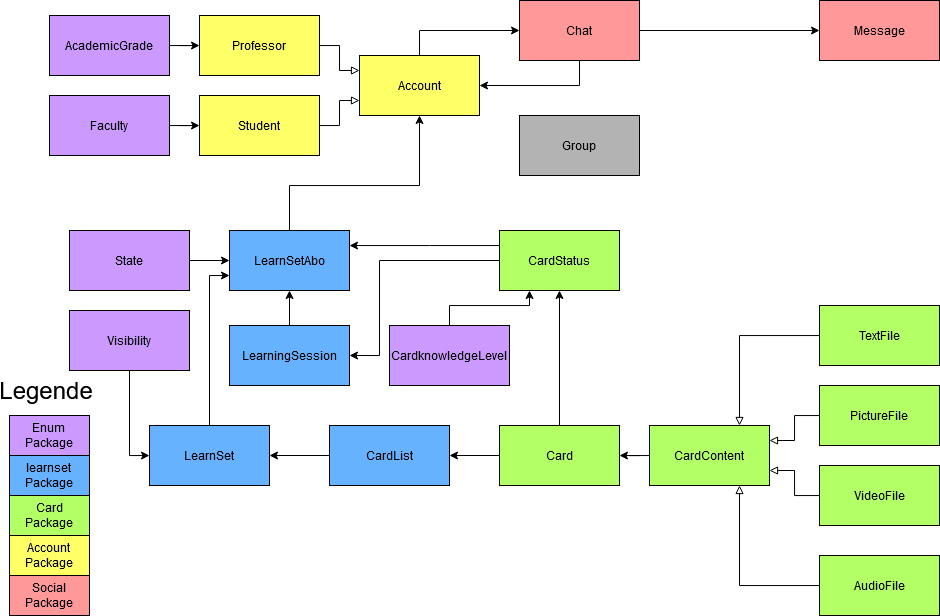

The diagram above was exported from draw.io. Its source (the exported page's mxGraphModel, read from the mxfile embedded in the PNG):
<mxGraphModel dx="1758" dy="1193" grid="1" gridSize="10" guides="1" tooltips="1" connect="1" arrows="1" fold="1" page="1" pageScale="1" pageWidth="827" pageHeight="1169" math="0" shadow="0">
  <root>
    <mxCell id="0" />
    <mxCell id="1" parent="0" />
    <mxCell id="PjMeXXM3NC6vd-3yuL97-57" style="edgeStyle=orthogonalEdgeStyle;rounded=0;orthogonalLoop=1;jettySize=auto;html=1;entryX=0;entryY=0.5;entryDx=0;entryDy=0;" edge="1" parent="1" source="PjMeXXM3NC6vd-3yuL97-2" target="PjMeXXM3NC6vd-3yuL97-45">
      <mxGeometry relative="1" as="geometry">
        <Array as="points">
          <mxPoint x="60" y="215" />
        </Array>
      </mxGeometry>
    </mxCell>
    <mxCell id="PjMeXXM3NC6vd-3yuL97-2" value="Account" style="rounded=0;whiteSpace=wrap;html=1;fillColor=#FFFF66;" vertex="1" parent="1">
      <mxGeometry y="240" width="120" height="60" as="geometry" />
    </mxCell>
    <mxCell id="PjMeXXM3NC6vd-3yuL97-5" style="edgeStyle=orthogonalEdgeStyle;rounded=0;orthogonalLoop=1;jettySize=auto;html=1;endArrow=classic;endFill=1;" edge="1" parent="1" source="PjMeXXM3NC6vd-3yuL97-6" target="PjMeXXM3NC6vd-3yuL97-2">
      <mxGeometry relative="1" as="geometry">
        <Array as="points">
          <mxPoint x="-70" y="370" />
          <mxPoint x="60" y="370" />
        </Array>
      </mxGeometry>
    </mxCell>
    <mxCell id="PjMeXXM3NC6vd-3yuL97-6" value="LearnSetAbo" style="rounded=0;whiteSpace=wrap;html=1;fillColor=#66B2FF;" vertex="1" parent="1">
      <mxGeometry x="-130" y="415" width="120" height="60" as="geometry" />
    </mxCell>
    <mxCell id="PjMeXXM3NC6vd-3yuL97-7" style="edgeStyle=orthogonalEdgeStyle;rounded=0;orthogonalLoop=1;jettySize=auto;html=1;entryX=0;entryY=0.25;entryDx=0;entryDy=0;endArrow=block;endFill=0;" edge="1" parent="1" source="PjMeXXM3NC6vd-3yuL97-8" target="PjMeXXM3NC6vd-3yuL97-2">
      <mxGeometry relative="1" as="geometry" />
    </mxCell>
    <mxCell id="PjMeXXM3NC6vd-3yuL97-8" value="Professor" style="rounded=0;whiteSpace=wrap;html=1;fillColor=#FFFF66;" vertex="1" parent="1">
      <mxGeometry x="-160" y="200" width="120" height="60" as="geometry" />
    </mxCell>
    <mxCell id="PjMeXXM3NC6vd-3yuL97-9" style="edgeStyle=orthogonalEdgeStyle;rounded=0;orthogonalLoop=1;jettySize=auto;html=1;entryX=0;entryY=0.75;entryDx=0;entryDy=0;endArrow=block;endFill=0;" edge="1" parent="1" source="PjMeXXM3NC6vd-3yuL97-10" target="PjMeXXM3NC6vd-3yuL97-2">
      <mxGeometry relative="1" as="geometry" />
    </mxCell>
    <mxCell id="PjMeXXM3NC6vd-3yuL97-10" value="Student" style="rounded=0;whiteSpace=wrap;html=1;fillColor=#FFFF66;" vertex="1" parent="1">
      <mxGeometry x="-160" y="280" width="120" height="60" as="geometry" />
    </mxCell>
    <mxCell id="PjMeXXM3NC6vd-3yuL97-11" style="edgeStyle=orthogonalEdgeStyle;rounded=0;orthogonalLoop=1;jettySize=auto;html=1;" edge="1" parent="1" source="PjMeXXM3NC6vd-3yuL97-13" target="PjMeXXM3NC6vd-3yuL97-38">
      <mxGeometry relative="1" as="geometry" />
    </mxCell>
    <mxCell id="PjMeXXM3NC6vd-3yuL97-12" style="edgeStyle=orthogonalEdgeStyle;rounded=0;orthogonalLoop=1;jettySize=auto;html=1;entryX=0.5;entryY=1;entryDx=0;entryDy=0;" edge="1" parent="1" source="PjMeXXM3NC6vd-3yuL97-13" target="PjMeXXM3NC6vd-3yuL97-18">
      <mxGeometry relative="1" as="geometry" />
    </mxCell>
    <mxCell id="PjMeXXM3NC6vd-3yuL97-13" value="Card" style="rounded=0;whiteSpace=wrap;html=1;fillColor=#B3FF66;" vertex="1" parent="1">
      <mxGeometry x="140" y="610" width="120" height="60" as="geometry" />
    </mxCell>
    <mxCell id="PjMeXXM3NC6vd-3yuL97-14" style="edgeStyle=orthogonalEdgeStyle;rounded=0;orthogonalLoop=1;jettySize=auto;html=1;" edge="1" parent="1" source="PjMeXXM3NC6vd-3yuL97-15" target="PjMeXXM3NC6vd-3yuL97-13">
      <mxGeometry relative="1" as="geometry" />
    </mxCell>
    <mxCell id="PjMeXXM3NC6vd-3yuL97-15" value="CardContent" style="rounded=0;whiteSpace=wrap;html=1;fillColor=#B3FF66;" vertex="1" parent="1">
      <mxGeometry x="290" y="610" width="120" height="60" as="geometry" />
    </mxCell>
    <mxCell id="PjMeXXM3NC6vd-3yuL97-16" style="edgeStyle=orthogonalEdgeStyle;rounded=0;orthogonalLoop=1;jettySize=auto;html=1;entryX=1;entryY=0.5;entryDx=0;entryDy=0;" edge="1" parent="1" source="PjMeXXM3NC6vd-3yuL97-18" target="PjMeXXM3NC6vd-3yuL97-40">
      <mxGeometry relative="1" as="geometry">
        <Array as="points">
          <mxPoint x="20" y="445" />
          <mxPoint x="20" y="540" />
        </Array>
      </mxGeometry>
    </mxCell>
    <mxCell id="PjMeXXM3NC6vd-3yuL97-17" style="edgeStyle=orthogonalEdgeStyle;rounded=0;orthogonalLoop=1;jettySize=auto;html=1;" edge="1" parent="1" source="PjMeXXM3NC6vd-3yuL97-18" target="PjMeXXM3NC6vd-3yuL97-6">
      <mxGeometry relative="1" as="geometry">
        <Array as="points">
          <mxPoint x="70" y="430" />
          <mxPoint x="70" y="430" />
        </Array>
      </mxGeometry>
    </mxCell>
    <mxCell id="PjMeXXM3NC6vd-3yuL97-18" value="CardStatus" style="rounded=0;whiteSpace=wrap;html=1;fillColor=#B3FF66;" vertex="1" parent="1">
      <mxGeometry x="140" y="415" width="120" height="60" as="geometry" />
    </mxCell>
    <mxCell id="PjMeXXM3NC6vd-3yuL97-19" style="edgeStyle=orthogonalEdgeStyle;rounded=0;orthogonalLoop=1;jettySize=auto;html=1;entryX=0.75;entryY=1;entryDx=0;entryDy=0;endArrow=block;endFill=0;" edge="1" parent="1" source="PjMeXXM3NC6vd-3yuL97-20" target="PjMeXXM3NC6vd-3yuL97-15">
      <mxGeometry relative="1" as="geometry" />
    </mxCell>
    <mxCell id="PjMeXXM3NC6vd-3yuL97-20" value="AudioFile" style="rounded=0;whiteSpace=wrap;html=1;fillColor=#B3FF66;" vertex="1" parent="1">
      <mxGeometry x="460" y="740" width="120" height="60" as="geometry" />
    </mxCell>
    <mxCell id="PjMeXXM3NC6vd-3yuL97-21" style="edgeStyle=orthogonalEdgeStyle;rounded=0;orthogonalLoop=1;jettySize=auto;html=1;entryX=1;entryY=0.75;entryDx=0;entryDy=0;endArrow=block;endFill=0;" edge="1" parent="1" source="PjMeXXM3NC6vd-3yuL97-22" target="PjMeXXM3NC6vd-3yuL97-15">
      <mxGeometry relative="1" as="geometry" />
    </mxCell>
    <mxCell id="PjMeXXM3NC6vd-3yuL97-22" value="VideoFile" style="rounded=0;whiteSpace=wrap;html=1;fillColor=#B3FF66;" vertex="1" parent="1">
      <mxGeometry x="460" y="650" width="120" height="60" as="geometry" />
    </mxCell>
    <mxCell id="PjMeXXM3NC6vd-3yuL97-23" style="edgeStyle=orthogonalEdgeStyle;rounded=0;orthogonalLoop=1;jettySize=auto;html=1;entryX=1;entryY=0.25;entryDx=0;entryDy=0;endArrow=block;endFill=0;" edge="1" parent="1" source="PjMeXXM3NC6vd-3yuL97-24" target="PjMeXXM3NC6vd-3yuL97-15">
      <mxGeometry relative="1" as="geometry" />
    </mxCell>
    <mxCell id="PjMeXXM3NC6vd-3yuL97-24" value="PictureFile" style="rounded=0;whiteSpace=wrap;html=1;fillColor=#B3FF66;" vertex="1" parent="1">
      <mxGeometry x="460" y="570" width="120" height="60" as="geometry" />
    </mxCell>
    <mxCell id="PjMeXXM3NC6vd-3yuL97-25" style="edgeStyle=orthogonalEdgeStyle;rounded=0;orthogonalLoop=1;jettySize=auto;html=1;entryX=0.75;entryY=0;entryDx=0;entryDy=0;endArrow=block;endFill=0;" edge="1" parent="1" source="PjMeXXM3NC6vd-3yuL97-26" target="PjMeXXM3NC6vd-3yuL97-15">
      <mxGeometry relative="1" as="geometry" />
    </mxCell>
    <mxCell id="PjMeXXM3NC6vd-3yuL97-26" value="TextFile" style="rounded=0;whiteSpace=wrap;html=1;fillColor=#B3FF66;" vertex="1" parent="1">
      <mxGeometry x="460" y="490" width="120" height="60" as="geometry" />
    </mxCell>
    <mxCell id="PjMeXXM3NC6vd-3yuL97-27" style="edgeStyle=orthogonalEdgeStyle;rounded=0;orthogonalLoop=1;jettySize=auto;html=1;" edge="1" parent="1" source="PjMeXXM3NC6vd-3yuL97-28" target="PjMeXXM3NC6vd-3yuL97-8">
      <mxGeometry relative="1" as="geometry" />
    </mxCell>
    <mxCell id="PjMeXXM3NC6vd-3yuL97-28" value="AcademicGrade" style="rounded=0;whiteSpace=wrap;html=1;fillColor=#CC99FF;" vertex="1" parent="1">
      <mxGeometry x="-310" y="200" width="120" height="60" as="geometry" />
    </mxCell>
    <mxCell id="PjMeXXM3NC6vd-3yuL97-29" style="edgeStyle=orthogonalEdgeStyle;rounded=0;orthogonalLoop=1;jettySize=auto;html=1;entryX=0.25;entryY=1;entryDx=0;entryDy=0;" edge="1" parent="1" source="PjMeXXM3NC6vd-3yuL97-30" target="PjMeXXM3NC6vd-3yuL97-18">
      <mxGeometry relative="1" as="geometry" />
    </mxCell>
    <mxCell id="PjMeXXM3NC6vd-3yuL97-30" value="CardknowledgeLevel" style="rounded=0;whiteSpace=wrap;html=1;fillColor=#CC99FF;" vertex="1" parent="1">
      <mxGeometry x="30" y="510" width="120" height="60" as="geometry" />
    </mxCell>
    <mxCell id="PjMeXXM3NC6vd-3yuL97-31" style="edgeStyle=orthogonalEdgeStyle;rounded=0;orthogonalLoop=1;jettySize=auto;html=1;" edge="1" parent="1" source="PjMeXXM3NC6vd-3yuL97-32" target="PjMeXXM3NC6vd-3yuL97-10">
      <mxGeometry relative="1" as="geometry" />
    </mxCell>
    <mxCell id="PjMeXXM3NC6vd-3yuL97-32" value="Faculty" style="rounded=0;whiteSpace=wrap;html=1;fillColor=#CC99FF;" vertex="1" parent="1">
      <mxGeometry x="-310" y="280" width="120" height="60" as="geometry" />
    </mxCell>
    <mxCell id="PjMeXXM3NC6vd-3yuL97-33" style="edgeStyle=orthogonalEdgeStyle;rounded=0;orthogonalLoop=1;jettySize=auto;html=1;entryX=0;entryY=0.5;entryDx=0;entryDy=0;" edge="1" parent="1" source="PjMeXXM3NC6vd-3yuL97-34" target="PjMeXXM3NC6vd-3yuL97-6">
      <mxGeometry relative="1" as="geometry" />
    </mxCell>
    <mxCell id="PjMeXXM3NC6vd-3yuL97-34" value="State" style="rounded=0;whiteSpace=wrap;html=1;fillColor=#CC99FF;" vertex="1" parent="1">
      <mxGeometry x="-290" y="415" width="120" height="60" as="geometry" />
    </mxCell>
    <mxCell id="PjMeXXM3NC6vd-3yuL97-35" style="edgeStyle=orthogonalEdgeStyle;rounded=0;orthogonalLoop=1;jettySize=auto;html=1;" edge="1" parent="1" source="PjMeXXM3NC6vd-3yuL97-36" target="PjMeXXM3NC6vd-3yuL97-42">
      <mxGeometry relative="1" as="geometry">
        <Array as="points">
          <mxPoint x="-230" y="640" />
        </Array>
      </mxGeometry>
    </mxCell>
    <mxCell id="PjMeXXM3NC6vd-3yuL97-36" value="Visibility" style="rounded=0;whiteSpace=wrap;html=1;fillColor=#CC99FF;" vertex="1" parent="1">
      <mxGeometry x="-290" y="495" width="120" height="60" as="geometry" />
    </mxCell>
    <mxCell id="PjMeXXM3NC6vd-3yuL97-37" style="edgeStyle=orthogonalEdgeStyle;rounded=0;orthogonalLoop=1;jettySize=auto;html=1;entryX=1;entryY=0.5;entryDx=0;entryDy=0;" edge="1" parent="1" source="PjMeXXM3NC6vd-3yuL97-38" target="PjMeXXM3NC6vd-3yuL97-42">
      <mxGeometry relative="1" as="geometry" />
    </mxCell>
    <mxCell id="PjMeXXM3NC6vd-3yuL97-38" value="CardList" style="rounded=0;whiteSpace=wrap;html=1;fillColor=#66B2FF;" vertex="1" parent="1">
      <mxGeometry x="-30" y="610" width="120" height="60" as="geometry" />
    </mxCell>
    <mxCell id="PjMeXXM3NC6vd-3yuL97-39" style="edgeStyle=orthogonalEdgeStyle;rounded=0;orthogonalLoop=1;jettySize=auto;html=1;" edge="1" parent="1" source="PjMeXXM3NC6vd-3yuL97-40" target="PjMeXXM3NC6vd-3yuL97-6">
      <mxGeometry relative="1" as="geometry" />
    </mxCell>
    <mxCell id="PjMeXXM3NC6vd-3yuL97-40" value="LearningSession" style="rounded=0;whiteSpace=wrap;html=1;fillColor=#66B2FF;" vertex="1" parent="1">
      <mxGeometry x="-130" y="510" width="120" height="60" as="geometry" />
    </mxCell>
    <mxCell id="PjMeXXM3NC6vd-3yuL97-41" style="edgeStyle=orthogonalEdgeStyle;rounded=0;orthogonalLoop=1;jettySize=auto;html=1;entryX=0;entryY=0.75;entryDx=0;entryDy=0;" edge="1" parent="1" source="PjMeXXM3NC6vd-3yuL97-42" target="PjMeXXM3NC6vd-3yuL97-6">
      <mxGeometry relative="1" as="geometry" />
    </mxCell>
    <mxCell id="PjMeXXM3NC6vd-3yuL97-42" value="LearnSet" style="rounded=0;whiteSpace=wrap;html=1;fillColor=#66B2FF;" vertex="1" parent="1">
      <mxGeometry x="-210" y="610" width="120" height="60" as="geometry" />
    </mxCell>
    <mxCell id="PjMeXXM3NC6vd-3yuL97-44" style="edgeStyle=orthogonalEdgeStyle;rounded=0;orthogonalLoop=1;jettySize=auto;html=1;entryX=1;entryY=0.5;entryDx=0;entryDy=0;endArrow=classic;endFill=1;" edge="1" parent="1" source="PjMeXXM3NC6vd-3yuL97-45" target="PjMeXXM3NC6vd-3yuL97-2">
      <mxGeometry relative="1" as="geometry">
        <Array as="points">
          <mxPoint x="220" y="270" />
        </Array>
      </mxGeometry>
    </mxCell>
    <mxCell id="PjMeXXM3NC6vd-3yuL97-56" style="edgeStyle=orthogonalEdgeStyle;rounded=0;orthogonalLoop=1;jettySize=auto;html=1;entryX=0;entryY=0.5;entryDx=0;entryDy=0;" edge="1" parent="1" source="PjMeXXM3NC6vd-3yuL97-45" target="PjMeXXM3NC6vd-3yuL97-47">
      <mxGeometry relative="1" as="geometry" />
    </mxCell>
    <mxCell id="PjMeXXM3NC6vd-3yuL97-45" value="Chat" style="rounded=0;whiteSpace=wrap;html=1;strokeColor=#000000;fillColor=#FF9999;" vertex="1" parent="1">
      <mxGeometry x="160" y="185" width="120" height="60" as="geometry" />
    </mxCell>
    <mxCell id="PjMeXXM3NC6vd-3yuL97-46" value="Group" style="rounded=0;whiteSpace=wrap;html=1;strokeColor=#000000;fillColor=#B3B3B3;" vertex="1" parent="1">
      <mxGeometry x="160" y="300" width="120" height="60" as="geometry" />
    </mxCell>
    <mxCell id="PjMeXXM3NC6vd-3yuL97-47" value="Message" style="rounded=0;whiteSpace=wrap;html=1;strokeColor=#000000;fillColor=#FF9999;" vertex="1" parent="1">
      <mxGeometry x="460" y="185" width="120" height="60" as="geometry" />
    </mxCell>
    <mxCell id="PjMeXXM3NC6vd-3yuL97-50" value="&lt;div&gt;Enum&lt;/div&gt;&lt;div&gt;Package&lt;br&gt;&lt;/div&gt;" style="rounded=0;whiteSpace=wrap;html=1;strokeColor=#000000;fillColor=#CC99FF;" vertex="1" parent="1">
      <mxGeometry x="-350" y="600" width="80" height="40" as="geometry" />
    </mxCell>
    <mxCell id="PjMeXXM3NC6vd-3yuL97-51" value="&lt;div&gt;learnset&lt;/div&gt;&lt;div&gt;Package&lt;br&gt;&lt;/div&gt;" style="rounded=0;whiteSpace=wrap;html=1;fillColor=#66B2FF;" vertex="1" parent="1">
      <mxGeometry x="-350" y="640" width="80" height="40" as="geometry" />
    </mxCell>
    <mxCell id="PjMeXXM3NC6vd-3yuL97-52" value="&lt;div&gt;Card&lt;/div&gt;&lt;div&gt;Package&lt;/div&gt;" style="rounded=0;whiteSpace=wrap;html=1;fillColor=#B3FF66;" vertex="1" parent="1">
      <mxGeometry x="-350" y="680" width="80" height="40" as="geometry" />
    </mxCell>
    <mxCell id="PjMeXXM3NC6vd-3yuL97-53" value="&lt;div&gt;Account&lt;/div&gt;&lt;div&gt;Package&lt;br&gt;&lt;/div&gt;" style="rounded=0;whiteSpace=wrap;html=1;fillColor=#FFFF66;" vertex="1" parent="1">
      <mxGeometry x="-350" y="720" width="80" height="40" as="geometry" />
    </mxCell>
    <mxCell id="PjMeXXM3NC6vd-3yuL97-54" value="&lt;div&gt;Social&lt;/div&gt;&lt;div&gt;Package&lt;br&gt;&lt;/div&gt;" style="rounded=0;whiteSpace=wrap;html=1;strokeColor=#000000;fillColor=#FF9999;" vertex="1" parent="1">
      <mxGeometry x="-350" y="760" width="80" height="40" as="geometry" />
    </mxCell>
    <mxCell id="PjMeXXM3NC6vd-3yuL97-55" value="&lt;font style=&quot;font-size: 24px&quot;&gt;Legende&lt;/font&gt;" style="text;html=1;strokeColor=none;fillColor=none;align=center;verticalAlign=middle;whiteSpace=wrap;rounded=0;" vertex="1" parent="1">
      <mxGeometry x="-333" y="565" width="40" height="20" as="geometry" />
    </mxCell>
  </root>
</mxGraphModel>